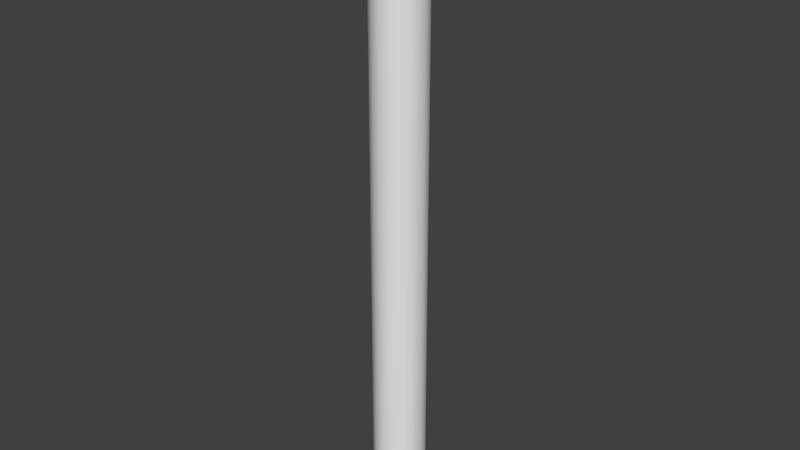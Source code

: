 # Source: trainstation_post001.blend  (saved by Blender 2.78.0; exported with 4.5.12 LTS)
import bpy
from mathutils import Matrix  # noqa: F401  (used for matrix-valued properties, if any)

bpy.ops.wm.read_factory_settings(use_empty=True)
scene = bpy.context.scene
scene.name = 'Scene'

# ---- collections
col_collection_1 = bpy.data.collections.new('Collection 1'); scene.collection.children.link(col_collection_1)

# ---- materials (node trees are filled in below, after node groups)
mat_trainstation_post001 = bpy.data.materials.new('trainstation_post001')
mat_trainstation_post001.alpha_threshold = 0.0
mat_trainstation_post001.use_transparent_shadow = False
mat_trainstation_post001.roughness = 0.5

# ---- material node trees

# ---- world
world_world = bpy.data.worlds.new('World'); scene.world = world_world
world_world.color = (0.05088, 0.05088, 0.05088)
world_world.use_sun_shadow = False
world_world.sun_shadow_jitter_overblur = 0.0
world_world.cycles.sampling_method = 'MANUAL'

# ---- meshes
me_mesh_4228_001 = bpy.data.meshes.new('mesh_4228.001')
me_mesh_4228_001.from_pydata([(-2.25, 0.0, -0.932), (-2.5, 0.0, 0.0), (-2.5, 50.5, 0.0), (-2.25, 50.5, -0.932), (2.25, 50.5, 0.932), (1.768, 50.5, 1.768), (1.768, 0.0, 1.768), (2.25, 0.0, 0.932), (-0.932, 0.0, -2.25), (-1.768, 0.0, -1.768), (-1.768, 50.5, -1.768), (-0.932, 50.5, -2.25), (2.25, 50.5, -0.932), (2.5, 50.5, 0.0), (2.5, 0.0, 0.0), (2.25, 0.0, -0.932), (0.932, 0.0, -2.25), (0.0, 0.0, -2.5), (2e-06, 50.5, -2.5), (0.932, 50.5, -2.25), (0.932, 50.5, 2.25), (2e-06, 50.5, 2.5), (0.0, 0.0, 2.5), (0.932, 0.0, 2.25), (1.768, 0.0, -1.768), (1.768, 50.5, -1.768), (-1.5, 51.62, 0.0), (-1.28, 51.62, -0.5303), (-0.932, 0.0, 2.25), (-0.932, 50.5, 2.25), (2e-06, 51.62, 1.5), (-0.5303, 51.62, 1.28), (-2.25, 0.0, 0.932), (-1.768, 0.0, 1.768), (-1.768, 50.5, 1.768), (-2.25, 50.5, 0.932), (-1.28, 51.62, 0.5303), (1.061, 51.62, -1.061), (1.28, 51.62, -0.5303), (-1.061, 51.62, 1.061), (0.5303, 51.62, 1.28), (1.28, 51.62, 0.5303), (1.061, 51.62, 1.061), (1.5, 51.62, 0.0), (0.5303, 51.62, -1.28), (-0.5303, 51.62, -1.28), (2e-06, 51.62, -1.5), (-1.061, 51.62, -1.061), (0.8456, 57.14, 0.8456), (1.196, 57.14, 0.0), (3e-06, 57.38, 0.0), (1.562, 56.46, 1.562), (2.21, 56.46, 0.0), (2.042, 55.45, 2.042), (2.887, 55.45, 0.0), (1.562, 56.46, -1.562), (0.8456, 57.14, -0.8456), (-2.042, 53.05, 2.042), (-2.21, 54.25, 2.21), (-3.125, 54.25, 0.0), (-2.887, 53.05, 0.0), (-2.042, 55.45, 2.042), (-2.887, 55.45, 0.0), (-1.562, 56.46, 1.562), (-2.21, 56.46, 0.0), (-0.8456, 57.14, 0.8456), (-1.196, 57.14, 0.0), (2e-06, 57.14, 1.196), (2e-06, 56.46, 2.21), (2e-06, 55.45, 2.887), (2e-06, 54.25, 3.125), (2.21, 54.25, 2.21), (2e-06, 53.05, 2.887), (2.042, 53.05, 2.042), (-1.562, 52.04, 1.562), (2e-06, 52.04, 2.21), (-2.21, 52.04, 0.0), (-1.562, 52.04, -1.562), (2e-06, 52.04, -2.21), (1.562, 52.04, -1.562), (2.21, 52.04, 0.0), (1.562, 52.04, 1.562), (2.887, 53.05, 0.0), (2.042, 53.05, -2.042), (2e-06, 53.05, -2.887), (-2.042, 53.05, -2.042), (2e-06, 54.25, -3.125), (2.21, 54.25, -2.21), (3.125, 54.25, 0.0), (2.042, 55.45, -2.042), (2e-06, 56.46, -2.21), (2e-06, 57.14, -1.196), (-0.8456, 57.14, -0.8456), (-1.562, 56.46, -1.562), (-2.042, 55.45, -2.042), (-2.21, 54.25, -2.21), (2e-06, 55.45, -2.887)], [], [(0, 1, 2, 3), (4, 5, 6, 7), (8, 9, 10, 11), (12, 13, 14, 15), (16, 17, 18, 19), (20, 21, 22, 23), (15, 24, 25, 12), (11, 18, 17, 8), (7, 14, 13, 4), (3, 2, 26, 27), (23, 6, 5, 20), (28, 22, 21, 29), (29, 21, 30, 31), (32, 33, 34, 35), (19, 25, 24, 16), (36, 26, 2, 35), (12, 25, 37, 38), (31, 39, 34, 29), (40, 30, 21, 20), (41, 42, 5, 4), (38, 43, 13, 12), (20, 5, 42, 40), (44, 37, 25, 19), (3, 10, 9, 0), (45, 46, 18, 11), (29, 34, 33, 28), (27, 47, 10, 3), (35, 2, 1, 32), (48, 49, 50), (51, 52, 49, 48), (53, 54, 52, 51), (52, 55, 56, 49), (49, 56, 50), (57, 58, 59, 60), (58, 61, 62, 59), (61, 63, 64, 62), (63, 65, 66, 64), (66, 65, 50), (65, 67, 50), (67, 48, 50), (68, 51, 48, 67), (69, 53, 51, 68), (70, 71, 53, 69), (72, 73, 71, 70), (63, 68, 67, 65), (61, 69, 68, 63), (58, 70, 69, 61), (57, 72, 70, 58), (74, 75, 72, 57), (76, 77, 47, 27, 26), (4, 13, 43, 41), (77, 78, 46, 45, 47), (11, 10, 47, 45), (78, 79, 37, 44, 46), (19, 18, 46, 44), (79, 80, 43, 38, 37), (80, 81, 42, 41, 43), (81, 75, 30, 40, 42), (75, 74, 39, 31, 30), (74, 76, 26, 36, 39), (35, 34, 39, 36), (74, 57, 60, 76), (75, 81, 73, 72), (81, 80, 82, 73), (80, 79, 83, 82), (79, 78, 84, 83), (78, 77, 85, 84), (77, 76, 60, 85), (84, 86, 87, 83), (83, 87, 88, 82), (82, 88, 71, 73), (88, 54, 53, 71), (54, 89, 55, 52), (55, 90, 91, 56), (56, 91, 50), (91, 92, 50), (92, 66, 50), (93, 64, 66, 92), (94, 62, 64, 93), (85, 95, 86, 84), (95, 94, 96, 86), (94, 93, 90, 96), (93, 92, 91, 90), (89, 96, 90, 55), (88, 87, 89, 54), (87, 86, 96, 89), (95, 59, 62, 94), (85, 60, 59, 95)])
me_mesh_4228_001.polygons.foreach_set('use_smooth', [True] * 88)
_k = set([(2, 3), (2, 35), (3, 10), (4, 5), (4, 13), (5, 20), (10, 11), (11, 18), (12, 13), (12, 25), (18, 19), (19, 25), (20, 21), (21, 29), (26, 27), (26, 36), (27, 47), (29, 34), (30, 31), (30, 40), (31, 39), (34, 35), (36, 39), (37, 38), (37, 44), (38, 43), (40, 42), (41, 42), (41, 43), (44, 46), (45, 46), (45, 47), (53, 71), (54, 88), (57, 58), (58, 61), (59, 60), (59, 62), (69, 70), (70, 72), (71, 73), (82, 88), (83, 87), (84, 86), (85, 95), (86, 96), (87, 89), (94, 95)])
me_mesh_4228_001.attributes.new('sharp_edge', 'BOOLEAN', 'EDGE').data.foreach_set('value', [ (min(e.vertices), max(e.vertices)) in _k for e in me_mesh_4228_001.edges])
_uv = me_mesh_4228_001.uv_layers.new(name='UVMap')
_uv.uv.foreach_set('vector', [0.6337, 0.6758, 0.6758, 0.6758, 0.6758, 0.0147, 0.6337, 0.0147, 0.2957, 0.0147, 0.2535, 0.0147, 0.2535, 0.6758, 0.2957, 0.6758, 0.5493, 0.6758, 0.5915, 0.6758, 0.5915, 0.0147, 0.5493, 0.0147, 0.3803, 0.0147, 0.338, 0.0147, 0.338, 0.6758, 0.3803, 0.6758, 0.4647, 0.6758, 0.507, 0.6758, 0.507, 0.0147, 0.4647, 0.0147, 0.2113, 0.0147, 0.169, 0.0147, 0.169, 0.6758, 0.2113, 0.6758, 0.3803, 0.6758, 0.4225, 0.6758, 0.4225, 0.0147, 0.3803, 0.0147, 0.5493, 0.0147, 0.507, 0.0147, 0.507, 0.6758, 0.5493, 0.6758, 0.2957, 0.6758, 0.338, 0.6758, 0.338, 0.0147, 0.2957, 0.0147, 0.6337, 0.0147, 0.6758, 0.0147, 0.6758, 0.0, 0.6337, 0.0, 0.2113, 0.6758, 0.2535, 0.6758, 0.2535, 0.0147, 0.2113, 0.0147, 0.1268, 0.6758, 0.169, 0.6758, 0.169, 0.0147, 0.1268, 0.0147, 0.1268, 0.0147, 0.169, 0.0147, 0.169, 0.0, 0.1268, 0.0, 0.04225, 0.6758, 0.0845, 0.6758, 0.0845, 0.0147, 0.04225, 0.0147, 0.4647, 0.0147, 0.4225, 0.0147, 0.4225, 0.6758, 0.4647, 0.6758, 0.04225, 0.0, 0.0, 0.0, 0.0, 0.0147, 0.04225, 0.0147, 0.3803, 0.0147, 0.4225, 0.0147, 0.4225, 0.0, 0.3802, 0.0, 0.1268, 0.0, 0.0845, 0.0, 0.0845, 0.0147, 0.1268, 0.0147, 0.2112, 0.0, 0.169, 0.0, 0.169, 0.0147, 0.2113, 0.0147, 0.2958, 0.0, 0.2535, 0.0, 0.2535, 0.0147, 0.2957, 0.0147, 0.3802, 0.0, 0.338, 0.0, 0.338, 0.0147, 0.3803, 0.0147, 0.2113, 0.0147, 0.2535, 0.0147, 0.2535, 0.0, 0.2112, 0.0, 0.4648, 0.0, 0.4225, 0.0, 0.4225, 0.0147, 0.4647, 0.0147, 0.6337, 0.0147, 0.5915, 0.0147, 0.5915, 0.6758, 0.6337, 0.6758, 0.5492, 0.0, 0.507, 0.0, 0.507, 0.0147, 0.5493, 0.0147, 0.1268, 0.0147, 0.0845, 0.0147, 0.0845, 0.6758, 0.1268, 0.6758, 0.6337, 0.0, 0.5915, 0.0, 0.5915, 0.0147, 0.6337, 0.0147, 0.04225, 0.0147, 0.0, 0.0147, 0.0, 0.6758, 0.04225, 0.6758, 0.1184, 0.7759, 0.1579, 0.7759, 0.0, 0.7364, 0.1184, 0.8153, 0.1579, 0.8153, 0.1579, 0.7759, 0.1184, 0.7759, 0.1184, 0.8548, 0.1579, 0.8548, 0.1579, 0.8153, 0.1184, 0.8153, 0.1579, 0.8153, 0.1974, 0.8153, 0.1974, 0.7759, 0.1579, 0.7759, 0.1579, 0.7759, 0.1974, 0.7759, 0.3158, 0.7364, 0.0395, 0.9338, 0.0395, 0.8943, 0.0, 0.8943, 0.0, 0.9338, 0.0395, 0.8943, 0.0395, 0.8548, 0.0, 0.8548, 0.0, 0.8943, 0.0395, 0.8548, 0.0395, 0.8153, 0.0, 0.8153, 0.0, 0.8548, 0.0395, 0.8153, 0.0395, 0.7759, 0.0, 0.7759, 0.0, 0.8153, 0.0, 0.7759, 0.0395, 0.7759, 0.0, 0.7364, 0.0395, 0.7759, 0.079, 0.7759, 0.0, 0.7364, 0.079, 0.7759, 0.1184, 0.7759, 0.0, 0.7364, 0.079, 0.8153, 0.1184, 0.8153, 0.1184, 0.7759, 0.079, 0.7759, 0.079, 0.8548, 0.1184, 0.8548, 0.1184, 0.8153, 0.079, 0.8153, 0.079, 0.8943, 0.1184, 0.8943, 0.1184, 0.8548, 0.079, 0.8548, 0.079, 0.9338, 0.1184, 0.9338, 0.1184, 0.8943, 0.079, 0.8943, 0.0395, 0.8153, 0.079, 0.8153, 0.079, 0.7759, 0.0395, 0.7759, 0.0395, 0.8548, 0.079, 0.8548, 0.079, 0.8153, 0.0395, 0.8153, 0.0395, 0.8943, 0.079, 0.8943, 0.079, 0.8548, 0.0395, 0.8548, 0.0395, 0.9338, 0.079, 0.9338, 0.079, 0.8943, 0.0395, 0.8943, 0.0395, 0.9732, 0.079, 0.9732, 0.079, 0.9338, 0.0395, 0.9338, 0.3158, 0.9732, 0.2763, 0.9732, 0.2763, 1.0, 0.2961, 1.0, 0.3158, 1.0, 0.2957, 0.0147, 0.338, 0.0147, 0.338, 0.0, 0.2958, 0.0, 0.2763, 0.9732, 0.2368, 0.9732, 0.2368, 1.0, 0.2565, 1.0, 0.2763, 1.0, 0.5493, 0.0147, 0.5915, 0.0147, 0.5915, 0.0, 0.5492, 0.0, 0.2368, 0.9732, 0.1974, 0.9732, 0.1974, 1.0, 0.2171, 1.0, 0.2368, 1.0, 0.4647, 0.0147, 0.507, 0.0147, 0.507, 0.0, 0.4648, 0.0, 0.1974, 0.9732, 0.1579, 0.9732, 0.1579, 1.0, 0.1776, 1.0, 0.1974, 1.0, 0.1579, 0.9732, 0.1184, 0.9732, 0.1184, 1.0, 0.1382, 1.0, 0.1579, 1.0, 0.1184, 0.9732, 0.079, 0.9732, 0.079, 1.0, 0.0987, 1.0, 0.1184, 1.0, 0.079, 0.9732, 0.0395, 0.9732, 0.0395, 1.0, 0.05925, 1.0, 0.079, 1.0, 0.0395, 0.9732, 0.0, 0.9732, 0.0, 1.0, 0.01975, 1.0, 0.0395, 1.0, 0.04225, 0.0147, 0.0845, 0.0147, 0.0845, 0.0, 0.04225, 0.0, 0.0395, 0.9732, 0.0395, 0.9338, 0.0, 0.9338, 0.0, 0.9732, 0.079, 0.9732, 0.1184, 0.9732, 0.1184, 0.9338, 0.079, 0.9338, 0.1184, 0.9732, 0.1579, 0.9732, 0.1579, 0.9338, 0.1184, 0.9338, 0.1579, 0.9732, 0.1974, 0.9732, 0.1974, 0.9338, 0.1579, 0.9338, 0.1974, 0.9732, 0.2368, 0.9732, 0.2368, 0.9338, 0.1974, 0.9338, 0.2368, 0.9732, 0.2763, 0.9732, 0.2763, 0.9338, 0.2368, 0.9338, 0.2763, 0.9732, 0.3158, 0.9732, 0.3158, 0.9338, 0.2763, 0.9338, 0.2368, 0.9338, 0.2368, 0.8943, 0.1974, 0.8943, 0.1974, 0.9338, 0.1974, 0.9338, 0.1974, 0.8943, 0.1579, 0.8943, 0.1579, 0.9338, 0.1579, 0.9338, 0.1579, 0.8943, 0.1184, 0.8943, 0.1184, 0.9338, 0.1579, 0.8943, 0.1579, 0.8548, 0.1184, 0.8548, 0.1184, 0.8943, 0.1579, 0.8548, 0.1974, 0.8548, 0.1974, 0.8153, 0.1579, 0.8153, 0.1974, 0.8153, 0.2368, 0.8153, 0.2368, 0.7759, 0.1974, 0.7759, 0.1974, 0.7759, 0.2368, 0.7759, 0.3158, 0.7364, 0.2368, 0.7759, 0.2763, 0.7759, 0.3158, 0.7364, 0.2763, 0.7759, 0.3158, 0.7759, 0.3158, 0.7364, 0.2763, 0.8153, 0.3158, 0.8153, 0.3158, 0.7759, 0.2763, 0.7759, 0.2763, 0.8548, 0.3158, 0.8548, 0.3158, 0.8153, 0.2763, 0.8153, 0.2763, 0.9338, 0.2763, 0.8943, 0.2368, 0.8943, 0.2368, 0.9338, 0.2763, 0.8943, 0.2763, 0.8548, 0.2368, 0.8548, 0.2368, 0.8943, 0.2763, 0.8548, 0.2763, 0.8153, 0.2368, 0.8153, 0.2368, 0.8548, 0.2763, 0.8153, 0.2763, 0.7759, 0.2368, 0.7759, 0.2368, 0.8153, 0.1974, 0.8548, 0.2368, 0.8548, 0.2368, 0.8153, 0.1974, 0.8153, 0.1579, 0.8943, 0.1974, 0.8943, 0.1974, 0.8548, 0.1579, 0.8548, 0.1974, 0.8943, 0.2368, 0.8943, 0.2368, 0.8548, 0.1974, 0.8548, 0.2763, 0.8943, 0.3158, 0.8943, 0.3158, 0.8548, 0.2763, 0.8548, 0.2763, 0.9338, 0.3158, 0.9338, 0.3158, 0.8943, 0.2763, 0.8943])
me_mesh_4228_001.materials.append(mat_trainstation_post001)
me_mesh_4228_001.use_remesh_preserve_volume = False
me_mesh_4228_001.use_remesh_preserve_attributes = False
me_mesh_4228_001.use_mirror_vertex_groups = False
me_mesh_4228_001.update()
me_mesh_4228_001.normals_split_custom_set([tuple(v) for v in zip(*[iter([-0.9239, 0.0, -0.3827, -1.0, 0.0, 0.0, -1.0, 0.0, 0.0, -0.9239, 0.0, -0.3827, 0.9239, 0.0, 0.3827, 0.7071, -7.599e-09, 0.7071, 0.7071, -7.599e-09, 0.7071, 0.9239, 0.0, 0.3827, -0.3827, 1.01e-08, -0.9239, -0.7071, 5.066e-09, -0.7071, -0.7071, 5.066e-09, -0.7071, -0.3827, 1.01e-08, -0.9239, 0.9239, 0.0, -0.3827, 1.0, 0.0, 0.0, 1.0, 0.0, 0.0, 0.9239, 0.0, -0.3827, 0.3827, -1.396e-08, -0.9239, -7.857e-08, -1.425e-09, -1.0, -3.929e-08, -1.425e-09, -1.0, 0.3827, -1.396e-08, -0.9239, 0.3827, -1.396e-08, 0.9239, -3.929e-08, -1.425e-09, 1.0, -7.857e-08, -1.425e-09, 1.0, 0.3827, -1.396e-08, 0.9239, 0.9239, 0.0, -0.3827, 0.7071, -7.599e-09, -0.7071, 0.7071, -7.599e-09, -0.7071, 0.9239, 0.0, -0.3827, -0.3827, 1.01e-08, -0.9239, -3.929e-08, -1.425e-09, -1.0, -7.857e-08, -1.425e-09, -1.0, -0.3827, 1.01e-08, -0.9239, 0.9239, 0.0, 0.3827, 1.0, 0.0, 0.0, 1.0, 0.0, 0.0, 0.9239, 0.0, 0.3827, -0.6898, 0.6653, -0.2857, -0.7313, 0.6821, 8.103e-07, -0.7313, 0.6821, 8.123e-07, -0.6898, 0.6653, -0.2857, 0.3827, -1.396e-08, 0.9239, 0.7071, -7.599e-09, 0.7071, 0.7071, -7.599e-09, 0.7071, 0.3827, -1.396e-08, 0.9239, -0.3827, 1.01e-08, 0.9239, -7.857e-08, -1.425e-09, 1.0, -3.929e-08, -1.425e-09, 1.0, -0.3827, 1.01e-08, 0.9239, -0.2857, 0.6653, 0.6898, 6.57e-08, 0.6821, 0.7313, 1.256e-07, 0.6821, 0.7313, -0.2857, 0.6653, 0.6898, -0.9239, 0.0, 0.3827, -0.7071, 5.066e-09, 0.7071, -0.7071, 5.066e-09, 0.7071, -0.9239, 0.0, 0.3827, 0.3827, -1.396e-08, -0.9239, 0.7071, -7.599e-09, -0.7071, 0.7071, -7.599e-09, -0.7071, 0.3827, -1.396e-08, -0.9239, -0.6898, 0.6653, 0.2857, -0.7313, 0.6821, 8.123e-07, -0.7313, 0.6821, 8.103e-07, -0.6898, 0.6653, 0.2857, 0.6898, 0.6653, -0.2857, 0.5171, 0.6821, -0.5171, 0.5171, 0.6821, -0.5171, 0.6898, 0.6653, -0.2857, -0.2857, 0.6653, 0.6898, -0.5171, 0.6821, 0.5171, -0.5171, 0.6821, 0.5171, -0.2857, 0.6653, 0.6898, 0.2857, 0.6653, 0.6898, 1.256e-07, 0.6821, 0.7313, 6.57e-08, 0.6821, 0.7313, 0.2857, 0.6653, 0.6898, 0.6898, 0.6653, 0.2857, 0.5171, 0.6821, 0.5171, 0.5171, 0.6821, 0.5171, 0.6898, 0.6653, 0.2857, 0.6898, 0.6653, -0.2857, 0.7313, 0.6821, -7.955e-07, 0.7313, 0.6821, -7.884e-07, 0.6898, 0.6653, -0.2857, 0.2857, 0.6653, 0.6898, 0.5171, 0.6821, 0.5171, 0.5171, 0.6821, 0.5171, 0.2857, 0.6653, 0.6898, 0.2857, 0.6653, -0.6898, 0.5171, 0.6821, -0.5171, 0.5171, 0.6821, -0.5171, 0.2857, 0.6653, -0.6898, -0.9239, 0.0, -0.3827, -0.7071, 5.066e-09, -0.7071, -0.7071, 5.066e-09, -0.7071, -0.9239, 0.0, -0.3827, -0.2857, 0.6653, -0.6898, 2.512e-07, 0.6821, -0.7313, 1.971e-07, 0.6821, -0.7313, -0.2857, 0.6653, -0.6898, -0.3827, 1.01e-08, 0.9239, -0.7071, 5.066e-09, 0.7071, -0.7071, 5.066e-09, 0.7071, -0.3827, 1.01e-08, 0.9239, -0.6898, 0.6653, -0.2857, -0.5171, 0.6821, -0.5171, -0.5171, 0.6821, -0.5171, -0.6898, 0.6653, -0.2857, -0.9239, 0.0, 0.3827, -1.0, 0.0, 0.0, -1.0, 0.0, 0.0, -0.9239, 0.0, 0.3827, 0.2691, 0.9247, 0.2691, 0.3806, 0.9247, -7.784e-07, -1.201e-07, 1.0, -9.607e-07, 0.4985, 0.7092, 0.4985, 0.705, 0.7092, -6.852e-08, 0.3806, 0.9247, -7.784e-07, 0.2691, 0.9247, 0.2691, 0.6527, 0.3845, 0.6527, 0.9231, 0.3845, -5.051e-06, 0.705, 0.7092, -6.852e-08, 0.4985, 0.7092, 0.4985, 0.705, 0.7092, -6.852e-08, 0.4985, 0.7092, -0.4985, 0.2691, 0.9247, -0.2691, 0.3806, 0.9247, -7.784e-07, 0.3806, 0.9247, -7.784e-07, 0.2691, 0.9247, -0.2691, -1.201e-07, 1.0, -9.607e-07, -0.6527, -0.3845, 0.6527, -0.9239, -5.063e-08, 0.3827, -0.9239, -5.063e-08, 0.3827, -0.9231, -0.3845, 1.751e-06, -0.9239, -5.063e-08, 0.3827, -0.6527, 0.3845, 0.6527, -0.9231, 0.3845, -1.837e-06, -0.9239, -5.063e-08, 0.3827, -0.6527, 0.3845, 0.6527, -0.4985, 0.7092, 0.4985, -0.705, 0.7092, -3.392e-06, -0.9231, 0.3845, -1.837e-06, -0.4985, 0.7092, 0.4985, -0.2691, 0.9247, 0.2691, -0.3806, 0.9247, 1.172e-05, -0.705, 0.7092, -3.392e-06, -0.3806, 0.9247, 1.172e-05, -0.2691, 0.9247, 0.2691, -1.201e-07, 1.0, -9.607e-07, -0.2691, 0.9247, 0.2691, 5.766e-08, 0.9247, 0.3806, -1.201e-07, 1.0, -9.607e-07, 5.766e-08, 0.9247, 0.3806, 0.2691, 0.9247, 0.2691, -1.201e-07, 1.0, -9.607e-07, 2.034e-06, 0.7092, 0.705, 0.4985, 0.7092, 0.4985, 0.2691, 0.9247, 0.2691, 5.766e-08, 0.9247, 0.3806, -1.46e-06, 0.3845, 0.9231, 0.6527, 0.3845, 0.6527, 0.4985, 0.7092, 0.4985, 2.034e-06, 0.7092, 0.705, 0.3827, 1.013e-08, 0.9239, 0.3827, 1.013e-08, 0.9239, 0.6527, 0.3845, 0.6527, -1.46e-06, 0.3845, 0.9231, 1.114e-06, -0.3845, 0.9231, 0.6527, -0.3845, 0.6527, 0.3827, 1.013e-08, 0.9239, 0.3827, 1.013e-08, 0.9239, -0.4985, 0.7092, 0.4985, 2.034e-06, 0.7092, 0.705, 5.766e-08, 0.9247, 0.3806, -0.2691, 0.9247, 0.2691, -0.6527, 0.3845, 0.6527, -1.46e-06, 0.3845, 0.9231, 2.034e-06, 0.7092, 0.705, -0.4985, 0.7092, 0.4985, -0.3827, -2.228e-07, 0.9239, -0.3827, -2.228e-07, 0.9239, -1.46e-06, 0.3845, 0.9231, -0.6527, 0.3845, 0.6527, -0.6527, -0.3845, 0.6527, 1.114e-06, -0.3845, 0.9231, -0.3827, -2.228e-07, 0.9239, -0.3827, -2.228e-07, 0.9239, -0.4828, -0.7306, 0.4828, 3.556e-06, -0.7306, 0.6828, 1.114e-06, -0.3845, 0.9231, -0.6527, -0.3845, 0.6527, -0.6828, -0.7306, 3.37e-06, -0.4828, -0.7306, -0.4828, -0.3571, -0.8631, -0.3571, -0.4943, -0.8448, -0.2048, -0.5051, -0.8631, 0.0, 0.6898, 0.6653, 0.2857, 0.7313, 0.6821, -7.884e-07, 0.7313, 0.6821, -7.955e-07, 0.6898, 0.6653, 0.2857, -0.4828, -0.7306, -0.4828, -4.852e-07, -0.7306, -0.6828, 4.469e-07, -0.8631, -0.5051, -0.2048, -0.8448, -0.4943, -0.3571, -0.8631, -0.3571, -0.2857, 0.6653, -0.6898, -0.5171, 0.6821, -0.5171, -0.5171, 0.6821, -0.5171, -0.2857, 0.6653, -0.6898, -4.852e-07, -0.7306, -0.6828, 0.4828, -0.7306, -0.4828, 0.3571, -0.8631, -0.3571, 0.2048, -0.8448, -0.4943, 4.469e-07, -0.8631, -0.5051, 0.2857, 0.6653, -0.6898, 1.971e-07, 0.6821, -0.7313, 2.512e-07, 0.6821, -0.7313, 0.2857, 0.6653, -0.6898, 0.4828, -0.7306, -0.4828, 0.6828, -0.7306, 5.332e-09, 0.5051, -0.8631, -7.981e-09, 0.4943, -0.8448, -0.2048, 0.3571, -0.8631, -0.3571, 0.6828, -0.7306, 5.332e-09, 0.4828, -0.7306, 0.4828, 0.3571, -0.8631, 0.3571, 0.4943, -0.8448, 0.2048, 0.5051, -0.8631, -7.981e-09, 0.4828, -0.7306, 0.4828, 3.556e-06, -0.7306, 0.6828, 4.469e-07, -0.8631, 0.5051, 0.2048, -0.8448, 0.4943, 0.3571, -0.8631, 0.3571, 3.556e-06, -0.7306, 0.6828, -0.4828, -0.7306, 0.4828, -0.3571, -0.8631, 0.3571, -0.2048, -0.8448, 0.4943, 4.469e-07, -0.8631, 0.5051, -0.4828, -0.7306, 0.4828, -0.6828, -0.7306, 3.37e-06, -0.5051, -0.8631, 0.0, -0.4943, -0.8448, 0.2048, -0.3571, -0.8631, 0.3571, -0.6898, 0.6653, 0.2857, -0.5171, 0.6821, 0.5171, -0.5171, 0.6821, 0.5171, -0.6898, 0.6653, 0.2857, -0.4828, -0.7306, 0.4828, -0.6527, -0.3845, 0.6527, -0.9231, -0.3845, 1.751e-06, -0.6828, -0.7306, 3.37e-06, 3.556e-06, -0.7306, 0.6828, 0.4828, -0.7306, 0.4828, 0.6527, -0.3845, 0.6527, 1.114e-06, -0.3845, 0.9231, 0.4828, -0.7306, 0.4828, 0.6828, -0.7306, 5.332e-09, 0.9231, -0.3845, -1.664e-06, 0.6527, -0.3845, 0.6527, 0.6828, -0.7306, 5.332e-09, 0.4828, -0.7306, -0.4828, 0.6527, -0.3845, -0.6527, 0.9231, -0.3845, -1.664e-06, 0.4828, -0.7306, -0.4828, -4.852e-07, -0.7306, -0.6828, -2.527e-06, -0.3845, -0.9231, 0.6527, -0.3845, -0.6527, -4.852e-07, -0.7306, -0.6828, -0.4828, -0.7306, -0.4828, -0.6527, -0.3845, -0.6527, -2.527e-06, -0.3845, -0.9231, -0.4828, -0.7306, -0.4828, -0.6828, -0.7306, 3.37e-06, -0.9231, -0.3845, 1.751e-06, -0.6527, -0.3845, -0.6527, -2.527e-06, -0.3845, -0.9231, 0.3827, -2.025e-08, -0.9239, 0.3827, -2.025e-08, -0.9239, 0.6527, -0.3845, -0.6527, 0.6527, -0.3845, -0.6527, 0.9239, -5.063e-08, -0.3827, 0.9239, -6.076e-08, -0.3827, 0.9231, -0.3845, -1.664e-06, 0.9231, -0.3845, -1.664e-06, 0.9239, -5.063e-08, 0.3827, 0.9239, -5.063e-08, 0.3827, 0.6527, -0.3845, 0.6527, 0.9239, -5.063e-08, 0.3827, 0.9231, 0.3845, -5.051e-06, 0.6527, 0.3845, 0.6527, 0.9239, -5.063e-08, 0.3827, 0.9231, 0.3845, -5.051e-06, 0.6527, 0.3845, -0.6527, 0.4985, 0.7092, -0.4985, 0.705, 0.7092, -6.852e-08, 0.4985, 0.7092, -0.4985, 4.796e-07, 0.7092, -0.705, -1.242e-06, 0.9247, -0.3806, 0.2691, 0.9247, -0.2691, 0.2691, 0.9247, -0.2691, -1.242e-06, 0.9247, -0.3806, -1.201e-07, 1.0, -9.607e-07, -1.242e-06, 0.9247, -0.3806, -0.2691, 0.9247, -0.2691, -1.201e-07, 1.0, -9.607e-07, -0.2691, 0.9247, -0.2691, -0.3806, 0.9247, 1.172e-05, -1.201e-07, 1.0, -9.607e-07, -0.4985, 0.7092, -0.4985, -0.705, 0.7092, -3.392e-06, -0.3806, 0.9247, 1.172e-05, -0.2691, 0.9247, -0.2691, -0.6527, 0.3845, -0.6527, -0.9231, 0.3845, -1.837e-06, -0.705, 0.7092, -3.392e-06, -0.4985, 0.7092, -0.4985, -0.6527, -0.3845, -0.6527, -0.3827, -2.228e-07, -0.9239, -0.3827, -2.228e-07, -0.9239, -2.527e-06, -0.3845, -0.9231, -0.3827, -2.228e-07, -0.9239, -0.6527, 0.3845, -0.6527, 2.214e-06, 0.3845, -0.9231, -0.3827, -2.228e-07, -0.9239, -0.6527, 0.3845, -0.6527, -0.4985, 0.7092, -0.4985, 4.796e-07, 0.7092, -0.705, 2.214e-06, 0.3845, -0.9231, -0.4985, 0.7092, -0.4985, -0.2691, 0.9247, -0.2691, -1.242e-06, 0.9247, -0.3806, 4.796e-07, 0.7092, -0.705, 0.6527, 0.3845, -0.6527, 2.214e-06, 0.3845, -0.9231, 4.796e-07, 0.7092, -0.705, 0.4985, 0.7092, -0.4985, 0.9239, -6.076e-08, -0.3827, 0.9239, -5.063e-08, -0.3827, 0.6527, 0.3845, -0.6527, 0.9231, 0.3845, -5.051e-06, 0.3827, -2.025e-08, -0.9239, 0.3827, -2.025e-08, -0.9239, 2.214e-06, 0.3845, -0.9231, 0.6527, 0.3845, -0.6527, -0.9239, -5.063e-08, -0.3827, -0.9239, -4.051e-08, -0.3827, -0.9231, 0.3845, -1.837e-06, -0.6527, 0.3845, -0.6527, -0.6527, -0.3845, -0.6527, -0.9231, -0.3845, 1.751e-06, -0.9239, -4.051e-08, -0.3827, -0.9239, -5.063e-08, -0.3827])] * 3)])

# ---- objects
ob_mesh_4228_001 = bpy.data.objects.new('mesh_4228.001', me_mesh_4228_001)

# ---- transforms, parenting, visibility, modifiers, constraints
ob_mesh_4228_001.location = (0.0, 0.0, 0.0)
ob_mesh_4228_001.rotation_euler = (1.571, -0.0, 0.0)
ob_mesh_4228_001.lineart.crease_threshold = 0.0

# ---- collection membership
col_collection_1.objects.link(ob_mesh_4228_001)

# ---- scene / render settings (as saved in the file)
scene.frame_start = 1; scene.frame_end = 250; scene.frame_set(1)
scene.render.engine = 'BLENDER_EEVEE_NEXT'
scene.render.resolution_percentage = 50
scene.render.dither_intensity = 0.0
scene.cycles.use_denoising = False
scene.cycles.samples = 128
scene.cycles.sampling_pattern = 'TABULATED_SOBOL'
scene.cycles.light_sampling_threshold = 0.0
scene.cycles.use_adaptive_sampling = False
scene.cycles.use_light_tree = False
scene.cycles.blur_glossy = 0.0
scene.cycles.sample_clamp_indirect = 0.0
scene.view_settings.view_transform = 'Standard'
bpy.context.view_layer.update()

# ---- added for rendering (the .blend has no active camera and no usable light): camera, sun
cam_auto = bpy.data.cameras.new('AutoCamera')
cam_auto.lens = 50.0
cam_auto.sensor_width = 36.0
cam_auto.clip_end = 1000.0
ob_auto_camera = bpy.data.objects.new('AutoCamera', cam_auto)
scene.collection.objects.link(ob_auto_camera)
ob_auto_camera.location = (53.711, -64.4532, 71.6563)
ob_auto_camera.rotation_euler = (1.09748, -7.21219e-08, 0.694738)
scene.camera = ob_auto_camera
light_auto_sun = bpy.data.lights.new('AutoSun', 'SUN')
light_auto_sun.energy = 3.0
light_auto_sun.angle = 0.0523599
ob_auto_sun = bpy.data.objects.new('AutoSun', light_auto_sun)
scene.collection.objects.link(ob_auto_sun)
ob_auto_sun.rotation_euler = (0.872665, 0.174533, 0.523599)
bpy.context.view_layer.update()
